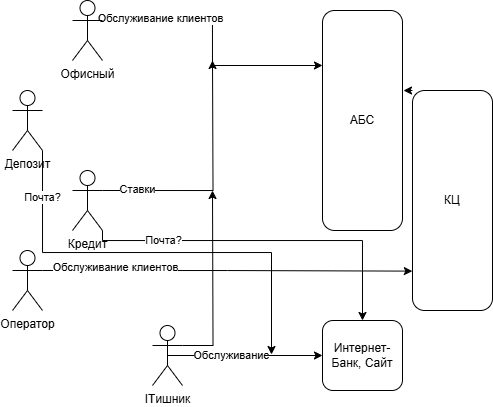

The diagram above was exported from draw.io. Its source (the exported page's mxGraphModel, read from the mxfile embedded in the PNG):
<mxGraphModel dx="989" dy="545" grid="1" gridSize="10" guides="1" tooltips="1" connect="1" arrows="1" fold="1" page="1" pageScale="1" pageWidth="1654" pageHeight="2336" math="0" shadow="0">
  <root>
    <mxCell id="0" />
    <mxCell id="1" parent="0" />
    <mxCell id="rBKb54RxOzLz2z_G5XJ7-92" value="АБС" style="rounded=1;whiteSpace=wrap;html=1;" parent="1" vertex="1">
      <mxGeometry x="690" y="490" width="80" height="220" as="geometry" />
    </mxCell>
    <mxCell id="rBKb54RxOzLz2z_G5XJ7-93" value="КЦ" style="rounded=1;whiteSpace=wrap;html=1;" parent="1" vertex="1">
      <mxGeometry x="780" y="570" width="80" height="220" as="geometry" />
    </mxCell>
    <mxCell id="rBKb54RxOzLz2z_G5XJ7-94" value="Интернет-Банк, Сайт" style="rounded=1;whiteSpace=wrap;html=1;" parent="1" vertex="1">
      <mxGeometry x="690" y="800" width="80" height="70" as="geometry" />
    </mxCell>
    <mxCell id="rBKb54RxOzLz2z_G5XJ7-116" style="edgeStyle=orthogonalEdgeStyle;rounded=0;orthogonalLoop=1;jettySize=auto;html=1;exitX=1;exitY=0.3333333333333333;exitDx=0;exitDy=0;exitPerimeter=0;entryX=0;entryY=0.25;entryDx=0;entryDy=0;" parent="1" source="rBKb54RxOzLz2z_G5XJ7-98" target="rBKb54RxOzLz2z_G5XJ7-92" edge="1">
      <mxGeometry relative="1" as="geometry" />
    </mxCell>
    <mxCell id="n0Hm4gIpBNI1_rHt1U1l-8" value="Обслуживание клиентов" style="edgeLabel;html=1;align=center;verticalAlign=middle;resizable=0;points=[];" vertex="1" connectable="0" parent="rBKb54RxOzLz2z_G5XJ7-116">
      <mxGeometry x="-0.5656" y="2" relative="1" as="geometry">
        <mxPoint as="offset" />
      </mxGeometry>
    </mxCell>
    <mxCell id="rBKb54RxOzLz2z_G5XJ7-98" value="Офисный" style="shape=umlActor;verticalLabelPosition=bottom;verticalAlign=top;html=1;outlineConnect=0;" parent="1" vertex="1">
      <mxGeometry x="440" y="480" width="30" height="60" as="geometry" />
    </mxCell>
    <mxCell id="n0Hm4gIpBNI1_rHt1U1l-3" style="edgeStyle=orthogonalEdgeStyle;rounded=0;orthogonalLoop=1;jettySize=auto;html=1;exitX=1;exitY=1;exitDx=0;exitDy=0;exitPerimeter=0;" edge="1" parent="1" source="rBKb54RxOzLz2z_G5XJ7-101">
      <mxGeometry relative="1" as="geometry">
        <mxPoint x="639" y="834" as="targetPoint" />
        <Array as="points">
          <mxPoint x="410" y="732" />
          <mxPoint x="639" y="732" />
        </Array>
      </mxGeometry>
    </mxCell>
    <mxCell id="n0Hm4gIpBNI1_rHt1U1l-7" value="Почта?" style="edgeLabel;html=1;align=center;verticalAlign=middle;resizable=0;points=[];" vertex="1" connectable="0" parent="n0Hm4gIpBNI1_rHt1U1l-3">
      <mxGeometry x="-0.7858" relative="1" as="geometry">
        <mxPoint as="offset" />
      </mxGeometry>
    </mxCell>
    <mxCell id="rBKb54RxOzLz2z_G5XJ7-101" value="Депозит" style="shape=umlActor;verticalLabelPosition=bottom;verticalAlign=top;html=1;outlineConnect=0;" parent="1" vertex="1">
      <mxGeometry x="380" y="570" width="30" height="60" as="geometry" />
    </mxCell>
    <mxCell id="rBKb54RxOzLz2z_G5XJ7-107" style="edgeStyle=orthogonalEdgeStyle;rounded=0;orthogonalLoop=1;jettySize=auto;html=1;exitX=1;exitY=0.3333333333333333;exitDx=0;exitDy=0;exitPerimeter=0;" parent="1" source="rBKb54RxOzLz2z_G5XJ7-102" edge="1">
      <mxGeometry relative="1" as="geometry">
        <mxPoint x="580" y="540" as="targetPoint" />
      </mxGeometry>
    </mxCell>
    <mxCell id="n0Hm4gIpBNI1_rHt1U1l-9" value="Ставки" style="edgeLabel;html=1;align=center;verticalAlign=middle;resizable=0;points=[];" vertex="1" connectable="0" parent="rBKb54RxOzLz2z_G5XJ7-107">
      <mxGeometry x="-0.7107" y="1" relative="1" as="geometry">
        <mxPoint as="offset" />
      </mxGeometry>
    </mxCell>
    <mxCell id="n0Hm4gIpBNI1_rHt1U1l-10" style="edgeStyle=orthogonalEdgeStyle;rounded=0;orthogonalLoop=1;jettySize=auto;html=1;exitX=1;exitY=1;exitDx=0;exitDy=0;exitPerimeter=0;entryX=0.5;entryY=0;entryDx=0;entryDy=0;" edge="1" parent="1" source="rBKb54RxOzLz2z_G5XJ7-102" target="rBKb54RxOzLz2z_G5XJ7-94">
      <mxGeometry relative="1" as="geometry">
        <Array as="points">
          <mxPoint x="470" y="720" />
          <mxPoint x="730" y="720" />
        </Array>
      </mxGeometry>
    </mxCell>
    <mxCell id="n0Hm4gIpBNI1_rHt1U1l-13" value="Почта?" style="edgeLabel;html=1;align=center;verticalAlign=middle;resizable=0;points=[];" vertex="1" connectable="0" parent="n0Hm4gIpBNI1_rHt1U1l-10">
      <mxGeometry x="-0.5978" relative="1" as="geometry">
        <mxPoint as="offset" />
      </mxGeometry>
    </mxCell>
    <mxCell id="rBKb54RxOzLz2z_G5XJ7-102" value="Кредит" style="shape=umlActor;verticalLabelPosition=bottom;verticalAlign=top;html=1;outlineConnect=0;" parent="1" vertex="1">
      <mxGeometry x="440" y="650" width="30" height="60" as="geometry" />
    </mxCell>
    <mxCell id="rBKb54RxOzLz2z_G5XJ7-110" style="edgeStyle=orthogonalEdgeStyle;rounded=0;orthogonalLoop=1;jettySize=auto;html=1;exitX=1;exitY=0.3333333333333333;exitDx=0;exitDy=0;exitPerimeter=0;entryX=-0.002;entryY=0.821;entryDx=0;entryDy=0;entryPerimeter=0;" parent="1" source="rBKb54RxOzLz2z_G5XJ7-103" target="rBKb54RxOzLz2z_G5XJ7-93" edge="1">
      <mxGeometry relative="1" as="geometry">
        <mxPoint x="610" y="720" as="targetPoint" />
      </mxGeometry>
    </mxCell>
    <mxCell id="n0Hm4gIpBNI1_rHt1U1l-6" value="Обслуживание клиентов" style="edgeLabel;html=1;align=center;verticalAlign=middle;resizable=0;points=[];" vertex="1" connectable="0" parent="rBKb54RxOzLz2z_G5XJ7-110">
      <mxGeometry x="-0.6073" y="3" relative="1" as="geometry">
        <mxPoint as="offset" />
      </mxGeometry>
    </mxCell>
    <mxCell id="rBKb54RxOzLz2z_G5XJ7-103" value="Оператор" style="shape=umlActor;verticalLabelPosition=bottom;verticalAlign=top;html=1;outlineConnect=0;" parent="1" vertex="1">
      <mxGeometry x="380" y="730" width="30" height="60" as="geometry" />
    </mxCell>
    <mxCell id="M6KsVbkACvbBoQIvdGt6-3" style="edgeStyle=orthogonalEdgeStyle;rounded=0;orthogonalLoop=1;jettySize=auto;html=1;exitX=0.5;exitY=0.5;exitDx=0;exitDy=0;exitPerimeter=0;" parent="1" source="rBKb54RxOzLz2z_G5XJ7-104" target="rBKb54RxOzLz2z_G5XJ7-94" edge="1">
      <mxGeometry relative="1" as="geometry" />
    </mxCell>
    <mxCell id="n0Hm4gIpBNI1_rHt1U1l-5" value="Обслуживание" style="edgeLabel;html=1;align=center;verticalAlign=middle;resizable=0;points=[];" vertex="1" connectable="0" parent="M6KsVbkACvbBoQIvdGt6-3">
      <mxGeometry x="-0.1795" relative="1" as="geometry">
        <mxPoint as="offset" />
      </mxGeometry>
    </mxCell>
    <mxCell id="n0Hm4gIpBNI1_rHt1U1l-1" style="edgeStyle=orthogonalEdgeStyle;rounded=0;orthogonalLoop=1;jettySize=auto;html=1;exitX=1;exitY=0.3333333333333333;exitDx=0;exitDy=0;exitPerimeter=0;" edge="1" parent="1" source="rBKb54RxOzLz2z_G5XJ7-104">
      <mxGeometry relative="1" as="geometry">
        <mxPoint x="579.9999999999998" y="670" as="targetPoint" />
      </mxGeometry>
    </mxCell>
    <mxCell id="rBKb54RxOzLz2z_G5XJ7-104" value="ITишник" style="shape=umlActor;verticalLabelPosition=bottom;verticalAlign=top;html=1;outlineConnect=0;" parent="1" vertex="1">
      <mxGeometry x="520" y="805" width="30" height="60" as="geometry" />
    </mxCell>
    <mxCell id="n0Hm4gIpBNI1_rHt1U1l-4" style="edgeStyle=orthogonalEdgeStyle;rounded=0;orthogonalLoop=1;jettySize=auto;html=1;exitX=0;exitY=0;exitDx=0;exitDy=0;entryX=1.013;entryY=0.368;entryDx=0;entryDy=0;entryPerimeter=0;" edge="1" parent="1" source="rBKb54RxOzLz2z_G5XJ7-93" target="rBKb54RxOzLz2z_G5XJ7-92">
      <mxGeometry relative="1" as="geometry" />
    </mxCell>
  </root>
</mxGraphModel>